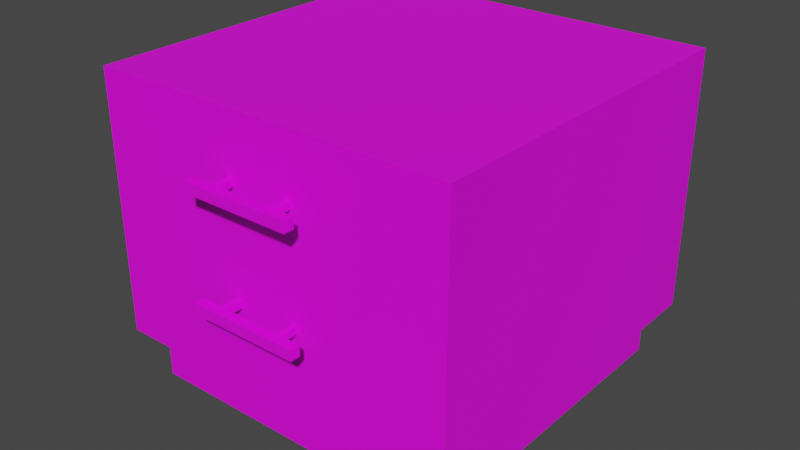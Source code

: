 # Source: BedSideDrawer.blend  (saved by Blender 3.0.42; exported with 4.5.12 LTS)
import bpy
from mathutils import Matrix  # noqa: F401  (used for matrix-valued properties, if any)

bpy.ops.wm.read_factory_settings(use_empty=True)
scene = bpy.context.scene
scene.name = 'Scene'

# ---- collections
col_collection = bpy.data.collections.new('Collection'); scene.collection.children.link(col_collection)
col_handle = bpy.data.collections.new('Handle'); scene.collection.children.link(col_handle)
col_handle_001 = bpy.data.collections.new('Handle.001'); col_handle.children.link(col_handle_001)

# ---- images (referenced by path relative to the original .blend; pixels are not part of the script)
import os
ASSET_DIR = os.environ.get("B2B_ASSET_DIR", "")  # directory of the original .blend (textures are referenced by path, not embedded)
HERE = os.path.dirname(os.path.abspath(__file__))  # packed textures are extracted next to this script under _unpacked/

def load_image(name, relpath, width, height, colorspace="sRGB"):
    """Load a texture the original file referenced (path relative to the .blend, or extracted next to this script)."""
    p = next((c for c in (os.path.join(HERE, relpath), os.path.join(ASSET_DIR, relpath)) if relpath and os.path.exists(c)), "")
    if p:
        img = bpy.data.images.load(p, check_existing=True)
        img.name = name
    else:  # same state as the original file: an image datablock whose file is absent (Cycles renders it pink)
        img = bpy.data.images.new(name, width, height)
        img.source = "FILE"
        img.filepath = "//" + (relpath or name)
    img.colorspace_settings.name = colorspace
    return img
img_bedsidedrawer = load_image('BedsideDrawer', 'BedsideDrawer.png', 1024, 1024, 'sRGB')
img_metal_png = load_image('Metal.png', 'Metal.png', 1024, 1024, 'sRGB')
img_metal_png_001 = load_image('Metal.png.001', 'Metal.png', 1024, 1024, 'sRGB')

# ---- materials (node trees are filled in below, after node groups)
mat_material_001 = bpy.data.materials.new('Material.001')
mat_material_001.use_transparent_shadow = False
mat_handle = bpy.data.materials.new('Handle')
mat_handle.use_transparent_shadow = False
mat_handle_001 = bpy.data.materials.new('Handle.001')
mat_handle_001.use_transparent_shadow = False

# ---- material node trees
mat_material_001.use_nodes = True; mat_material_001.node_tree.nodes.clear()
_N = mat_material_001.node_tree.nodes; _L = mat_material_001.node_tree.links
n0 = _N.new('ShaderNodeBsdfPrincipled'); n0.name = 'Principled BSDF'; n0.location = (10, 300)
n0.distribution = 'GGX'
n0.subsurface_method = 'RANDOM_WALK_SKIN'
n0.inputs[3].default_value = 1.45
n0.inputs[27].default_value = (0.0, 0.0, 0.0, 1.0)
n0.inputs[28].default_value = 1.0
n1 = _N.new('ShaderNodeOutputMaterial'); n1.name = 'Material Output'; n1.location = (300, 300)
n2 = _N.new('ShaderNodeTexImage'); n2.name = 'Image Texture'; n2.location = (-444, 222)
n2.image = img_bedsidedrawer
_L.new(n0.outputs[0], n1.inputs[0])
_L.new(n2.outputs[0], n0.inputs[0])
n1.is_active_output = True
mat_handle.use_nodes = True; mat_handle.node_tree.nodes.clear()
_N = mat_handle.node_tree.nodes; _L = mat_handle.node_tree.links
n0 = _N.new('ShaderNodeBsdfPrincipled'); n0.name = 'Principled BSDF'; n0.location = (10, 300)
n0.distribution = 'GGX'
n0.subsurface_method = 'RANDOM_WALK_SKIN'
n0.inputs[3].default_value = 1.45
n0.inputs[27].default_value = (0.0, 0.0, 0.0, 1.0)
n0.inputs[28].default_value = 1.0
n1 = _N.new('ShaderNodeOutputMaterial'); n1.name = 'Material Output'; n1.location = (300, 300)
n2 = _N.new('ShaderNodeTexImage'); n2.name = 'Image Texture'; n2.location = (-429, 206)
n2.image = img_metal_png
_L.new(n0.outputs[0], n1.inputs[0])
_L.new(n2.outputs[0], n0.inputs[0])
n1.is_active_output = True
mat_handle_001.use_nodes = True; mat_handle_001.node_tree.nodes.clear()
_N = mat_handle_001.node_tree.nodes; _L = mat_handle_001.node_tree.links
n0 = _N.new('ShaderNodeBsdfPrincipled'); n0.name = 'Principled BSDF'; n0.location = (10, 300)
n0.distribution = 'GGX'
n0.subsurface_method = 'RANDOM_WALK_SKIN'
n0.inputs[3].default_value = 1.45
n0.inputs[27].default_value = (0.0, 0.0, 0.0, 1.0)
n0.inputs[28].default_value = 1.0
n1 = _N.new('ShaderNodeOutputMaterial'); n1.name = 'Material Output'; n1.location = (300, 300)
n2 = _N.new('ShaderNodeTexImage'); n2.name = 'Image Texture'; n2.location = (-429, 206)
n2.image = img_metal_png_001
_L.new(n0.outputs[0], n1.inputs[0])
_L.new(n2.outputs[0], n0.inputs[0])
n1.is_active_output = True

# ---- world
world_world = bpy.data.worlds.new('World'); scene.world = world_world
world_world.use_nodes = True; world_world.node_tree.nodes.clear()
_N = world_world.node_tree.nodes; _L = world_world.node_tree.links
n0 = _N.new('ShaderNodeOutputWorld'); n0.name = 'World Output'; n0.location = (300, 300)
n1 = _N.new('ShaderNodeBackground'); n1.name = 'Background'; n1.location = (10, 300)
n1.inputs[0].default_value = (0.05088, 0.05088, 0.05088, 1.0)
_L.new(n1.outputs[0], n0.inputs[0])
n0.is_active_output = True
world_world.color = (0.05088, 0.05088, 0.05088)
world_world.use_sun_shadow = False
world_world.sun_shadow_jitter_overblur = 0.0

# ---- meshes
me_cube_001 = bpy.data.meshes.new('Cube.001')
me_cube_001.from_pydata([(-0.4448, -0.4448, -0.5), (-0.5, -0.5, 0.5), (-0.4448, 0.4448, -0.5), (-0.5, 0.5, 0.5), (0.4448, -0.4448, -0.5), (0.5, -0.5, 0.5), (0.4448, 0.4448, -0.5), (0.5, 0.5, 0.5), (-0.5, 0.5, -0.5), (-0.5, -0.5, -0.5), (0.5, 0.5, -0.5), (0.5, -0.5, -0.5), (-0.4448, 0.4448, -0.6967), (-0.4448, -0.4448, -0.6967), (0.4448, 0.4448, -0.6967), (0.4448, -0.4448, -0.6967), (-0.4448, 0.4448, -0.5), (0.4448, 0.4448, -0.5), (-0.4448, 0.4448, -0.6967), (0.4448, 0.4448, -0.6967)], [], [(9, 1, 3, 8), (8, 3, 7, 10), (10, 7, 5, 11), (11, 5, 1, 9), (6, 4, 15, 14), (7, 3, 1, 5), (2, 0, 9, 8), (6, 2, 8, 10), (4, 6, 10, 11), (0, 4, 11, 9), (12, 14, 15, 13), (0, 2, 12, 13), (4, 0, 13, 15), (16, 17, 19, 18)])
_uv = me_cube_001.uv_layers.new(name='UVMap')
_uv.uv.foreach_set('vector', [0.375, 0.0, 0.625, 0.0, 0.625, 0.25, 0.375, 0.25, 0.375, 0.25, 0.625, 0.25, 0.625, 0.5, 0.375, 0.5, 0.375, 0.5, 0.625, 0.5, 0.625, 0.75, 0.375, 0.75, 0.375, 0.75, 0.625, 0.75, 0.625, 1.0, 0.375, 1.0, 0.159, 0.2812, 0.159, 0.7188, 0.06223, 0.7188, 0.06223, 0.2812, 0.625, 0.5, 0.875, 0.5, 0.875, 0.75, 0.625, 0.75, 0.1388, 0.5138, 0.1388, 0.7362, 0.125, 0.75, 0.125, 0.5, 0.3612, 0.5138, 0.1388, 0.5138, 0.125, 0.5, 0.375, 0.5, 0.3612, 0.7362, 0.3612, 0.5138, 0.375, 0.5, 0.375, 0.75, 0.1388, 0.7362, 0.3612, 0.7362, 0.375, 0.75, 0.125, 0.75, 0.1388, 0.5138, 0.3612, 0.5138, 0.3612, 0.7362, 0.1388, 0.7362, 0.1613, 0.2709, 0.1613, 0.7291, 0.05995, 0.7291, 0.05995, 0.2709, 0.1558, 0.2955, 0.1558, 0.7045, 0.0654, 0.7045, 0.0654, 0.2955, 0.1558, 0.2959, 0.1558, 0.7041, 0.06548, 0.7041, 0.06548, 0.2959])
me_cube_001.materials.append(mat_material_001)
me_cube_001.use_remesh_fix_poles = True
me_cube_001.use_remesh_preserve_attributes = False
me_cube_001.update()
me_cube_002 = bpy.data.meshes.new('Cube.002')
me_cube_002.from_pydata([(-0.05, -0.05, -0.05), (-0.05, -0.05, 0.05), (-0.05, 0.05, -0.05), (-0.05, 0.05, 0.05), (0.05, -0.05, -0.05), (0.05, -0.05, 0.05), (0.05, 0.05, -0.05), (0.05, 0.05, 0.05)], [], [(0, 1, 3, 2), (2, 3, 7, 6), (6, 7, 5, 4), (4, 5, 1, 0), (2, 6, 4, 0), (7, 3, 1, 5)])
_uv = me_cube_002.uv_layers.new(name='UVMap')
_uv.uv.foreach_set('vector', [0.375, 0.0, 0.625, 0.0, 0.625, 0.25, 0.375, 0.25, 0.375, 0.25, 0.625, 0.25, 0.625, 0.5, 0.375, 0.5, 0.375, 0.5, 0.625, 0.5, 0.625, 0.75, 0.375, 0.75, 0.375, 0.75, 0.625, 0.75, 0.625, 1.0, 0.375, 1.0, 0.125, 0.5, 0.375, 0.5, 0.375, 0.75, 0.125, 0.75, 0.625, 0.5, 0.875, 0.5, 0.875, 0.75, 0.625, 0.75])
me_cube_002.materials.append(mat_handle)
me_cube_002.use_remesh_fix_poles = True
me_cube_002.use_remesh_preserve_attributes = False
me_cube_002.update()
me_cube_003 = bpy.data.meshes.new('Cube.003')
me_cube_003.from_pydata([(-0.05, -0.05, -0.05), (-0.05, -0.05, 0.05), (-0.05, 0.05, -0.05), (-0.05, 0.05, 0.05), (0.05, -0.05, -0.05), (0.05, -0.05, 0.05), (0.05, 0.05, -0.05), (0.05, 0.05, 0.05)], [], [(0, 1, 3, 2), (2, 3, 7, 6), (6, 7, 5, 4), (4, 5, 1, 0), (2, 6, 4, 0), (7, 3, 1, 5)])
_uv = me_cube_003.uv_layers.new(name='UVMap')
_uv.uv.foreach_set('vector', [0.375, 0.0, 0.625, 0.0, 0.625, 0.25, 0.375, 0.25, 0.375, 0.25, 0.625, 0.25, 0.625, 0.5, 0.375, 0.5, 0.375, 0.5, 0.625, 0.5, 0.625, 0.75, 0.375, 0.75, 0.375, 0.75, 0.625, 0.75, 0.625, 1.0, 0.375, 1.0, 0.125, 0.5, 0.375, 0.5, 0.375, 0.75, 0.125, 0.75, 0.625, 0.5, 0.875, 0.5, 0.875, 0.75, 0.625, 0.75])
me_cube_003.materials.append(mat_handle)
me_cube_003.use_remesh_fix_poles = True
me_cube_003.use_remesh_preserve_attributes = False
me_cube_003.update()
me_cube_004 = bpy.data.meshes.new('Cube.004')
me_cube_004.from_pydata([(-0.05, -0.05, -0.05), (-0.05, -0.05, 0.05), (-0.05, 0.05, -0.05), (-0.05, 0.05, 0.05), (0.05, -0.05, -0.05), (0.05, -0.05, 0.05), (0.05, 0.05, -0.05), (0.05, 0.05, 0.05)], [], [(0, 1, 3, 2), (2, 3, 7, 6), (6, 7, 5, 4), (4, 5, 1, 0), (2, 6, 4, 0), (7, 3, 1, 5)])
_uv = me_cube_004.uv_layers.new(name='UVMap')
_uv.uv.foreach_set('vector', [0.375, 0.0, 0.625, 0.0, 0.625, 0.25, 0.375, 0.25, 0.375, 0.25, 0.625, 0.25, 0.625, 0.5, 0.375, 0.5, 0.375, 0.5, 0.625, 0.5, 0.625, 0.75, 0.375, 0.75, 0.375, 0.75, 0.625, 0.75, 0.625, 1.0, 0.375, 1.0, 0.125, 0.5, 0.375, 0.5, 0.375, 0.75, 0.125, 0.75, 0.625, 0.5, 0.875, 0.5, 0.875, 0.75, 0.625, 0.75])
me_cube_004.materials.append(mat_handle)
me_cube_004.use_remesh_fix_poles = True
me_cube_004.use_remesh_preserve_attributes = False
me_cube_004.update()
me_cube_007 = bpy.data.meshes.new('Cube.007')
me_cube_007.from_pydata([(-0.05, -0.05, -0.05), (-0.05, -0.05, 0.05), (-0.05, 0.05, -0.05), (-0.05, 0.05, 0.05), (0.05, -0.05, -0.05), (0.05, -0.05, 0.05), (0.05, 0.05, -0.05), (0.05, 0.05, 0.05)], [], [(0, 1, 3, 2), (2, 3, 7, 6), (6, 7, 5, 4), (4, 5, 1, 0), (2, 6, 4, 0), (7, 3, 1, 5)])
_uv = me_cube_007.uv_layers.new(name='UVMap')
_uv.uv.foreach_set('vector', [0.375, 0.0, 0.625, 0.0, 0.625, 0.25, 0.375, 0.25, 0.375, 0.25, 0.625, 0.25, 0.625, 0.5, 0.375, 0.5, 0.375, 0.5, 0.625, 0.5, 0.625, 0.75, 0.375, 0.75, 0.375, 0.75, 0.625, 0.75, 0.625, 1.0, 0.375, 1.0, 0.125, 0.5, 0.375, 0.5, 0.375, 0.75, 0.125, 0.75, 0.625, 0.5, 0.875, 0.5, 0.875, 0.75, 0.625, 0.75])
me_cube_007.materials.append(mat_handle_001)
me_cube_007.use_remesh_fix_poles = True
me_cube_007.use_remesh_preserve_attributes = False
me_cube_007.update()
me_cube_006 = bpy.data.meshes.new('Cube.006')
me_cube_006.from_pydata([(-0.05, -0.05, -0.05), (-0.05, -0.05, 0.05), (-0.05, 0.05, -0.05), (-0.05, 0.05, 0.05), (0.05, -0.05, -0.05), (0.05, -0.05, 0.05), (0.05, 0.05, -0.05), (0.05, 0.05, 0.05)], [], [(0, 1, 3, 2), (2, 3, 7, 6), (6, 7, 5, 4), (4, 5, 1, 0), (2, 6, 4, 0), (7, 3, 1, 5)])
_uv = me_cube_006.uv_layers.new(name='UVMap')
_uv.uv.foreach_set('vector', [0.375, 0.0, 0.625, 0.0, 0.625, 0.25, 0.375, 0.25, 0.375, 0.25, 0.625, 0.25, 0.625, 0.5, 0.375, 0.5, 0.375, 0.5, 0.625, 0.5, 0.625, 0.75, 0.375, 0.75, 0.375, 0.75, 0.625, 0.75, 0.625, 1.0, 0.375, 1.0, 0.125, 0.5, 0.375, 0.5, 0.375, 0.75, 0.125, 0.75, 0.625, 0.5, 0.875, 0.5, 0.875, 0.75, 0.625, 0.75])
me_cube_006.materials.append(mat_handle_001)
me_cube_006.use_remesh_fix_poles = True
me_cube_006.use_remesh_preserve_attributes = False
me_cube_006.update()
me_cube_005 = bpy.data.meshes.new('Cube.005')
me_cube_005.from_pydata([(-0.05, -0.05, -0.05), (-0.05, -0.05, 0.05), (-0.05, 0.05, -0.05), (-0.05, 0.05, 0.05), (0.05, -0.05, -0.05), (0.05, -0.05, 0.05), (0.05, 0.05, -0.05), (0.05, 0.05, 0.05)], [], [(0, 1, 3, 2), (2, 3, 7, 6), (6, 7, 5, 4), (4, 5, 1, 0), (2, 6, 4, 0), (7, 3, 1, 5)])
_uv = me_cube_005.uv_layers.new(name='UVMap')
_uv.uv.foreach_set('vector', [0.375, 0.0, 0.625, 0.0, 0.625, 0.25, 0.375, 0.25, 0.375, 0.25, 0.625, 0.25, 0.625, 0.5, 0.375, 0.5, 0.375, 0.5, 0.625, 0.5, 0.625, 0.75, 0.375, 0.75, 0.375, 0.75, 0.625, 0.75, 0.625, 1.0, 0.375, 1.0, 0.125, 0.5, 0.375, 0.5, 0.375, 0.75, 0.125, 0.75, 0.625, 0.5, 0.875, 0.5, 0.875, 0.75, 0.625, 0.75])
me_cube_005.materials.append(mat_handle_001)
me_cube_005.use_remesh_fix_poles = True
me_cube_005.use_remesh_preserve_attributes = False
me_cube_005.update()

# ---- objects
ob_cube = bpy.data.objects.new('Cube', me_cube_001)
ob_cube_001 = bpy.data.objects.new('Cube.001', me_cube_002)
ob_cube_002 = bpy.data.objects.new('Cube.002', me_cube_003)
ob_cube_003 = bpy.data.objects.new('Cube.003', me_cube_004)
ob_cube_006 = bpy.data.objects.new('Cube.006', me_cube_007)
ob_cube_005 = bpy.data.objects.new('Cube.005', me_cube_006)
ob_cube_004 = bpy.data.objects.new('Cube.004', me_cube_005)

# ---- transforms, parenting, visibility, modifiers, constraints
ob_cube.location = (0.0, 0.0, 0.3208)
ob_cube.scale = (1.0, 1.0, 0.7126)
ob_cube_001.location = (0.0, -0.5679, 0.5065)
ob_cube_001.scale = (3.026, 0.2829, 0.2829)
ob_cube_002.location = (0.08236, -0.4105, 0.5065)
ob_cube_002.rotation_euler = (0.0, -0.0, 1.571)
ob_cube_002.scale = (3.026, 0.1812, 0.1812)
ob_cube_003.location = (-0.08981, -0.4105, 0.5065)
ob_cube_003.rotation_euler = (0.0, -0.0, 1.571)
ob_cube_003.scale = (3.026, 0.1812, 0.1812)
ob_cube_006.location = (0.0, -0.5679, 0.2032)
ob_cube_006.scale = (3.026, 0.2829, 0.2829)
ob_cube_005.location = (0.08236, -0.4105, 0.2032)
ob_cube_005.rotation_euler = (0.0, -0.0, 1.571)
ob_cube_005.scale = (3.026, 0.1812, 0.1812)
ob_cube_004.location = (-0.08981, -0.4105, 0.2032)
ob_cube_004.rotation_euler = (0.0, -0.0, 1.571)
ob_cube_004.scale = (3.026, 0.1812, 0.1812)

# ---- collection membership
col_collection.objects.link(ob_cube)
col_handle.objects.link(ob_cube_001)
col_handle.objects.link(ob_cube_002)
col_handle.objects.link(ob_cube_003)
col_handle_001.objects.link(ob_cube_006)
col_handle_001.objects.link(ob_cube_005)
col_handle_001.objects.link(ob_cube_004)

# ---- scene / render settings (as saved in the file)
scene.frame_start = 1; scene.frame_end = 250; scene.frame_set(1)
scene.render.engine = 'BLENDER_EEVEE_NEXT'
scene.cycles.sampling_pattern = 'TABULATED_SOBOL'
scene.cycles.use_light_tree = False
scene.view_settings.view_transform = 'Filmic'
bpy.context.view_layer.update()

# ---- added for rendering (the .blend has no active camera and no usable light): camera, sun
cam_auto = bpy.data.cameras.new('AutoCamera')
cam_auto.lens = 50.0
cam_auto.sensor_width = 36.0
cam_auto.clip_end = 1000.0
ob_auto_camera = bpy.data.objects.new('AutoCamera', cam_auto)
scene.collection.objects.link(ob_auto_camera)
ob_auto_camera.location = (1.57509, -1.93114, 1.51078)
ob_auto_camera.rotation_euler = (1.09748, -7.21219e-08, 0.694738)
scene.camera = ob_auto_camera
light_auto_sun = bpy.data.lights.new('AutoSun', 'SUN')
light_auto_sun.energy = 3.0
light_auto_sun.angle = 0.0523599
ob_auto_sun = bpy.data.objects.new('AutoSun', light_auto_sun)
scene.collection.objects.link(ob_auto_sun)
ob_auto_sun.rotation_euler = (0.872665, 0.174533, 0.523599)
bpy.context.view_layer.update()
